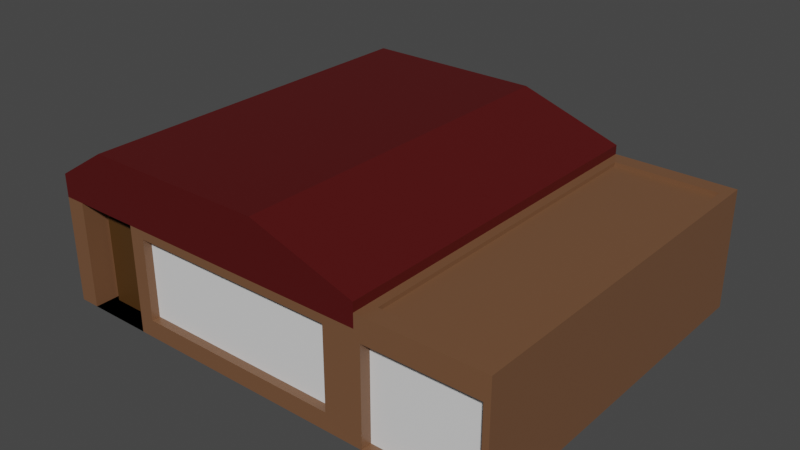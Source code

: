 # Source: house_L.blend  (saved by Blender 2.91.10; exported with 4.5.12 LTS)
import bpy
from mathutils import Matrix  # noqa: F401  (used for matrix-valued properties, if any)

bpy.ops.wm.read_factory_settings(use_empty=True)
scene = bpy.context.scene
scene.name = 'Scene'

# ---- collections
col_collection = bpy.data.collections.new('Collection'); scene.collection.children.link(col_collection)

# ---- materials (node trees are filled in below, after node groups)
mat_material = bpy.data.materials.new('Material')
mat_material.alpha_threshold = 0.0
mat_material.use_transparent_shadow = False
mat_material.line_color = (0.0, 0.0, 0.0, 1.0)
mat_material_001 = bpy.data.materials.new('Material.001')
mat_material_001.use_transparent_shadow = False
mat_material_002 = bpy.data.materials.new('Material.002')
mat_material_002.use_transparent_shadow = False
mat_material_003 = bpy.data.materials.new('Material.003')
mat_material_003.use_transparent_shadow = False
mat_material_004 = bpy.data.materials.new('Material.004')
mat_material_004.use_transparent_shadow = False

# ---- material node trees
mat_material.use_nodes = True; mat_material.node_tree.nodes.clear()
_N = mat_material.node_tree.nodes; _L = mat_material.node_tree.links
n0 = _N.new('ShaderNodeOutputMaterial'); n0.name = 'Material Output'; n0.location = (300, 300)
n1 = _N.new('ShaderNodeBsdfPrincipled'); n1.name = 'Principled BSDF'; n1.location = (10, 300)
n1.distribution = 'GGX'
n1.subsurface_method = 'BURLEY'
n1.inputs[0].default_value = (0.1789, 0.08386, 0.04107, 1.0)
n1.inputs[2].default_value = 0.4
n1.inputs[3].default_value = 1.45
n1.inputs[27].default_value = (0.0, 0.0, 0.0, 1.0)
n1.inputs[28].default_value = 1.0
_L.new(n1.outputs[0], n0.inputs[0])
n0.is_active_output = True
mat_material_001.use_nodes = True; mat_material_001.node_tree.nodes.clear()
_N = mat_material_001.node_tree.nodes; _L = mat_material_001.node_tree.links
n0 = _N.new('ShaderNodeBsdfPrincipled'); n0.name = 'Principled BSDF'; n0.location = (10, 300)
n0.distribution = 'GGX'
n0.subsurface_method = 'BURLEY'
n0.inputs[0].default_value = (0.07321, 0.03204, 0.006146, 1.0)
n0.inputs[3].default_value = 1.45
n0.inputs[27].default_value = (0.0, 0.0, 0.0, 1.0)
n0.inputs[28].default_value = 1.0
n1 = _N.new('ShaderNodeOutputMaterial'); n1.name = 'Material Output'; n1.location = (300, 300)
_L.new(n0.outputs[0], n1.inputs[0])
n1.is_active_output = True
mat_material_002.use_nodes = True; mat_material_002.node_tree.nodes.clear()
_N = mat_material_002.node_tree.nodes; _L = mat_material_002.node_tree.links
n0 = _N.new('ShaderNodeBsdfPrincipled'); n0.name = 'Principled BSDF'; n0.location = (10, 300)
n0.distribution = 'GGX'
n0.subsurface_method = 'BURLEY'
n0.inputs[3].default_value = 1.45
n0.inputs[27].default_value = (0.0, 0.0, 0.0, 1.0)
n0.inputs[28].default_value = 1.0
n1 = _N.new('ShaderNodeOutputMaterial'); n1.name = 'Material Output'; n1.location = (300, 300)
_L.new(n0.outputs[0], n1.inputs[0])
n1.is_active_output = True
mat_material_003.use_nodes = True; mat_material_003.node_tree.nodes.clear()
_N = mat_material_003.node_tree.nodes; _L = mat_material_003.node_tree.links
n0 = _N.new('ShaderNodeBsdfPrincipled'); n0.name = 'Principled BSDF'; n0.location = (10, 300)
n0.distribution = 'GGX'
n0.subsurface_method = 'BURLEY'
n0.inputs[0].default_value = (0.08, 0.003236, 0.003236, 1.0)
n0.inputs[3].default_value = 1.45
n0.inputs[27].default_value = (0.0, 0.0, 0.0, 1.0)
n0.inputs[28].default_value = 1.0
n1 = _N.new('ShaderNodeOutputMaterial'); n1.name = 'Material Output'; n1.location = (300, 300)
_L.new(n0.outputs[0], n1.inputs[0])
n1.is_active_output = True
mat_material_004.use_nodes = True; mat_material_004.node_tree.nodes.clear()
_N = mat_material_004.node_tree.nodes; _L = mat_material_004.node_tree.links
n0 = _N.new('ShaderNodeBsdfPrincipled'); n0.name = 'Principled BSDF'; n0.location = (10, 300)
n0.distribution = 'GGX'
n0.subsurface_method = 'BURLEY'
n0.inputs[0].default_value = (0.8, 0.2738, 0.06595, 1.0)
n0.inputs[3].default_value = 1.45
n0.inputs[27].default_value = (0.0, 0.0, 0.0, 1.0)
n0.inputs[28].default_value = 1.0
n1 = _N.new('ShaderNodeOutputMaterial'); n1.name = 'Material Output'; n1.location = (300, 300)
_L.new(n0.outputs[0], n1.inputs[0])
n1.is_active_output = True

# ---- world
world_world = bpy.data.worlds.new('World'); scene.world = world_world
world_world.use_nodes = True; world_world.node_tree.nodes.clear()
_N = world_world.node_tree.nodes; _L = world_world.node_tree.links
n0 = _N.new('ShaderNodeOutputWorld'); n0.name = 'World Output'; n0.location = (300, 300)
n1 = _N.new('ShaderNodeBackground'); n1.name = 'Background'; n1.location = (10, 300)
n1.inputs[0].default_value = (0.05088, 0.05088, 0.05088, 1.0)
_L.new(n1.outputs[0], n0.inputs[0])
n0.is_active_output = True
world_world.color = (0.05088, 0.05088, 0.05088)
world_world.use_sun_shadow = False
world_world.sun_shadow_jitter_overblur = 0.0

# ---- meshes
me_cube = bpy.data.meshes.new('Cube')
me_cube.from_pydata([(1.456, 2.141, 1.0), (1.456, 2.141, -1.0), (1.456, -1.0, 1.0), (1.456, -1.0, -1.0), (-1.0, 2.141, 1.0), (-1.0, 2.141, -1.0), (-1.0, -1.0, 1.0), (-1.0, -1.0, -1.0), (-0.3714, 2.141, -1.0), (-0.3714, -1.0, 1.0), (-0.3714, -1.0, -1.0), (0.08434, 2.141, 1.0), (1.456, 2.141, 0.648), (-1.0, -1.0, 0.648), (1.456, -1.0, 0.648), (-1.0, 2.141, 0.648), (-0.3714, 2.141, 0.648), (-0.3714, -1.0, 0.648), (-0.8555, 2.141, -1.0), (-0.8555, -1.0, 1.0), (-0.8555, -1.0, -1.0), (-0.8555, 2.141, 1.0), (-0.8555, 2.141, 0.648), (-0.8555, -1.0, 0.648), (-0.8555, -0.793, -1.0), (-0.3714, -0.793, -1.0), (-0.3714, -0.793, 0.648), (-0.8555, -0.793, 0.648), (-0.5428, -1.0, 1.531), (-0.605, -1.0, 1.531), (0.7112, 2.141, 1.531), (0.7112, -1.0, 1.531), (-0.605, 2.141, 1.531), (-0.3346, 2.141, 1.531), (-0.3346, -1.0, 1.531), (-0.5428, 2.141, 1.531), (1.231, -0.9991, 0.5182), (1.231, -0.9991, -0.7274), (-0.2614, -0.9991, -0.7274), (-0.2614, -0.9991, 0.5182), (1.231, -0.9278, 0.5182), (1.231, -0.9278, -0.7274), (-0.2614, -0.9278, -0.7274), (-0.2614, -0.9278, 0.5182), (-0.8099, -0.793, -0.9997), (-0.417, -0.793, -0.9997), (-0.417, -0.793, 0.3382), (-0.8099, -0.793, 0.3382), (-0.8099, -0.8275, -0.9997), (-0.417, -0.8275, -0.9997), (-0.417, -0.8275, 0.3382), (-0.8099, -0.8275, 0.3382), (-1.0, 1.957, -0.6905), (-1.0, -0.8159, -0.6905), (-1.0, 1.957, 0.3384), (-1.0, -0.8159, 0.3384), (-0.9705, 1.957, -0.6905), (-0.9705, -0.8159, -0.6905), (-0.9705, 1.957, 0.3384), (-0.9705, -0.8159, 0.3384), (-0.3714, 2.054, 0.648), (-0.3714, 2.054, -1.0), (-0.8555, 2.054, 0.648), (-0.8555, 2.054, -1.0), (-0.4245, 2.054, 0.2812), (-0.4245, 2.054, -1.005), (-0.8024, 2.054, 0.2812), (-0.8024, 2.054, -1.005), (-0.4245, 2.075, 0.2812), (-0.4245, 2.075, -1.005), (-0.8024, 2.075, 0.2812), (-0.8024, 2.075, -1.005), (1.249, 2.141, 0.3996), (1.249, 2.141, -0.7517), (-0.1648, 2.141, -0.7517), (-0.1648, 2.141, 0.3996), (1.249, 2.088, 0.3996), (1.249, 2.088, -0.7517), (-0.1648, 2.088, -0.7517), (-0.1648, 2.088, 0.3996), (2.33, 2.141, 0.648), (2.33, 2.141, -1.0), (2.33, -1.0, 0.648), (2.33, -1.0, -1.0), (1.456, 2.141, 0.8583), (1.456, -1.0, 0.8583), (2.33, 2.141, 0.8583), (2.33, -1.0, 0.8583), (1.519, 1.997, 0.8583), (1.519, -0.8553, 0.8583), (2.266, 1.997, 0.8583), (2.266, -0.8553, 0.8583), (1.519, 1.997, 0.7974), (1.519, -0.8553, 0.7974), (2.266, 1.997, 0.7974), (2.266, -0.8553, 0.7974), (1.499, -1.0, 0.4911), (1.499, -1.0, -0.9936), (2.286, -1.0, 0.4911), (2.286, -1.0, -0.9936), (1.499, -0.9098, 0.4911), (1.499, -0.9098, -0.9936), (2.286, -0.9098, 0.4911), (2.286, -0.9098, -0.9936), (-1.0, 1.141, -1.0), (1.456, 1.141, 1.0), (-1.0, 1.141, 1.0), (1.456, 1.141, -1.0), (-0.3714, 1.141, -1.0), (1.456, 1.141, 0.648), (-1.0, 1.141, 0.648), (-0.8555, 1.141, -1.0), (0.7112, 1.141, 1.531), (-0.605, 1.141, 1.531), (-0.3346, 1.141, 1.531), (-0.5428, 1.141, 1.531), (-1.0, 1.141, -0.6905), (-1.0, 1.141, 0.3384), (-0.9705, 1.141, -0.6905), (-0.9705, 1.141, 0.3384), (2.33, 1.141, -1.0), (2.33, 1.141, 0.648), (1.456, 1.141, 0.8583), (2.33, 1.141, 0.8583), (1.519, 1.141, 0.8583), (2.266, 1.141, 0.8583), (1.519, 1.141, 0.7974), (2.266, 1.141, 0.7974), (0.8703, -1.0, -1.0), (0.8703, 2.141, 1.0), (0.8703, 2.141, -1.0), (0.8703, -1.0, 1.0), (0.8703, -1.0, 0.648), (0.8703, 2.141, 0.648), (0.4593, 2.141, 1.531), (0.4593, -1.0, 1.531), (0.7885, -0.9991, -0.7274), (0.7885, -0.9991, 0.5182), (0.7885, -0.9278, -0.7274), (0.7885, -0.9278, 0.5182), (0.8401, 2.141, -0.7517), (0.8401, 2.141, 0.3996), (0.8401, 2.088, -0.7517), (0.8401, 2.088, 0.3996), (0.4593, 1.141, 1.531), (0.8703, 1.141, -1.0)], [], [(11, 21, 35, 33), (23, 19, 6, 13), (110, 106, 4, 15), (145, 107, 3, 128), (109, 105, 2, 14), (133, 129, 0, 12), (22, 21, 11, 16), (111, 108, 10, 20), (132, 131, 9, 17), (6, 19, 28, 29), (3, 14, 36, 37), (16, 8, 61, 60), (8, 16, 75, 74), (3, 83, 99, 97), (104, 7, 53, 116), (20, 23, 13, 7), (17, 23, 27, 26), (5, 15, 22, 18), (104, 111, 20, 7), (15, 4, 21, 22), (17, 9, 19, 23), (129, 11, 33, 134), (25, 26, 46, 45), (10, 17, 26, 25), (23, 20, 24, 27), (20, 10, 25, 24), (115, 113, 29, 28), (144, 114, 34, 135), (114, 115, 28, 34), (21, 4, 32, 35), (131, 2, 31, 135), (19, 9, 34, 28), (106, 6, 29, 113), (105, 0, 30, 112), (39, 38, 42, 43), (132, 17, 39, 137), (17, 10, 38, 39), (128, 3, 37, 136), (138, 139, 43, 42), (37, 36, 40, 41), (137, 39, 43, 139), (136, 37, 41, 138), (46, 47, 51, 50), (26, 27, 47, 46), (24, 25, 45, 44), (27, 24, 44, 47), (49, 50, 51, 48), (44, 45, 49, 48), (47, 44, 48, 51), (45, 46, 50, 49), (54, 52, 56, 58), (15, 5, 52, 54), (7, 13, 55, 53), (110, 15, 54, 117), (118, 119, 58, 56), (53, 55, 59, 57), (116, 53, 57, 118), (117, 54, 58, 119), (62, 60, 64, 66), (22, 16, 60, 62), (8, 18, 63, 61), (18, 22, 62, 63), (65, 67, 71, 69), (61, 63, 67, 65), (60, 61, 65, 64), (63, 62, 66, 67), (71, 70, 68, 69), (64, 65, 69, 68), (67, 66, 70, 71), (66, 64, 68, 70), (74, 75, 79, 78), (130, 8, 74, 140), (133, 12, 72, 141), (12, 1, 73, 72), (142, 143, 76, 77), (72, 73, 77, 76), (141, 72, 76, 143), (140, 74, 78, 142), (120, 121, 82, 83), (1, 12, 80, 81), (107, 1, 81, 120), (109, 14, 85, 122), (86, 84, 88, 90), (14, 82, 87, 85), (121, 80, 86, 123), (80, 12, 84, 86), (89, 91, 95, 93), (123, 86, 90, 125), (85, 87, 91, 89), (122, 85, 89, 124), (126, 93, 95, 127), (124, 89, 93, 126), (90, 88, 92, 94), (125, 90, 94, 127), (98, 96, 100, 102), (14, 3, 97, 96), (82, 14, 96, 98), (83, 82, 98, 99), (100, 101, 103, 102), (99, 98, 102, 103), (97, 99, 103, 101), (96, 97, 101, 100), (91, 125, 127, 95), (88, 124, 126, 92), (92, 126, 127, 94), (84, 122, 124, 88), (87, 123, 125, 91), (82, 121, 123, 87), (12, 109, 122, 84), (3, 107, 120, 83), (81, 80, 121, 120), (55, 117, 119, 59), (52, 116, 118, 56), (57, 59, 119, 118), (13, 110, 117, 55), (2, 105, 112, 31), (4, 106, 113, 32), (33, 35, 115, 114), (134, 33, 114, 144), (35, 32, 113, 115), (5, 18, 111, 104), (5, 104, 116, 52), (18, 8, 108, 111), (12, 0, 105, 109), (130, 1, 107, 145), (13, 6, 106, 110), (8, 130, 145, 108), (30, 134, 144, 112), (73, 140, 142, 77), (75, 141, 143, 79), (78, 79, 143, 142), (16, 133, 141, 75), (1, 130, 140, 73), (38, 136, 138, 42), (36, 137, 139, 40), (41, 40, 139, 138), (10, 128, 136, 38), (14, 132, 137, 36), (9, 131, 135, 34), (112, 144, 135, 31), (0, 129, 134, 30), (14, 2, 131, 132), (16, 11, 129, 133), (108, 145, 128, 10)])
me_cube.polygons.foreach_set('material_index', [3, 3, 3, 0, 3, 3, 3, 0, 3, 3, 0, 0, 0, 0, 0, 0, 0, 0, 0, 3, 3, 3, 0, 0, 0, 0, 3, 3, 3, 3, 3, 3, 3, 3, 0, 0, 0, 0, 2, 0, 0, 0, 1, 0, 0, 0, 1, 0, 1, 1, 0, 0, 0, 0, 2, 0, 0, 0, 0, 0, 0, 0, 0, 0, 0, 0, 1, 1, 1, 1, 0, 0, 0, 0, 2, 0, 0, 0, 0, 0, 0, 0, 0, 0, 0, 0, 0, 0, 0, 0, 0, 0, 0, 0, 0, 0, 0, 0, 2, 0, 0, 0, 0, 0, 0, 0, 0, 0, 0, 0, 0, 0, 0, 2, 0, 3, 3, 3, 3, 3, 0, 0, 0, 3, 0, 3, 0, 3, 0, 0, 2, 0, 0, 0, 0, 2, 0, 0, 3, 3, 3, 3, 3, 0])
_uv = me_cube.uv_layers.new(name='UVMap')
_uv.uv.foreach_set('vector', [0.625, 0.3286, 0.625, 0.2681, 0.625, 0.2681, 0.625, 0.3286, 0.581, 0.9819, 0.625, 0.9819, 0.625, 1.0, 0.581, 1.0, 0.581, 0.125, 0.625, 0.125, 0.625, 0.25, 0.581, 0.25, 0.3018, 0.625, 0.375, 0.625, 0.375, 0.75, 0.3018, 0.75, 0.581, 0.625, 0.625, 0.625, 0.625, 0.75, 0.581, 0.75, 0.581, 0.4268, 0.625, 0.4268, 0.625, 0.5, 0.581, 0.5, 0.581, 0.2681, 0.625, 0.2681, 0.625, 0.3286, 0.581, 0.3286, 0.1431, 0.625, 0.2036, 0.625, 0.2036, 0.75, 0.1431, 0.75, 0.581, 0.8232, 0.625, 0.8232, 0.625, 0.9214, 0.581, 0.9214, 0.625, 1.0, 0.625, 0.9819, 0.625, 0.9819, 0.625, 1.0, 0.375, 0.75, 0.581, 0.75, 0.581, 0.75, 0.375, 0.75, 0.581, 0.3286, 0.375, 0.3286, 0.375, 0.3286, 0.581, 0.3286, 0.375, 0.3286, 0.581, 0.3286, 0.581, 0.3286, 0.375, 0.3286, 0.375, 0.75, 0.375, 0.75, 0.375, 0.75, 0.375, 0.75, 0.125, 0.625, 0.125, 0.75, 0.125, 0.75, 0.125, 0.625, 0.375, 0.9819, 0.581, 0.9819, 0.581, 1.0, 0.375, 1.0, 0.581, 0.9214, 0.581, 0.9819, 0.581, 0.9819, 0.581, 0.9214, 0.375, 0.25, 0.581, 0.25, 0.581, 0.2681, 0.375, 0.2681, 0.125, 0.625, 0.1431, 0.625, 0.1431, 0.75, 0.125, 0.75, 0.581, 0.25, 0.625, 0.25, 0.625, 0.2681, 0.581, 0.2681, 0.581, 0.9214, 0.625, 0.9214, 0.625, 0.9819, 0.581, 0.9819, 0.625, 0.4268, 0.625, 0.3286, 0.625, 0.3286, 0.625, 0.4268, 0.375, 0.9214, 0.581, 0.9214, 0.581, 0.9214, 0.375, 0.9214, 0.375, 0.9214, 0.581, 0.9214, 0.581, 0.9214, 0.375, 0.9214, 0.581, 0.9819, 0.375, 0.9819, 0.375, 0.9819, 0.581, 0.9819, 0.1431, 0.75, 0.2036, 0.75, 0.2036, 0.75, 0.1431, 0.75, 0.8569, 0.625, 0.875, 0.625, 0.875, 0.75, 0.8569, 0.75, 0.6982, 0.625, 0.7964, 0.625, 0.7964, 0.75, 0.6982, 0.75, 0.7964, 0.625, 0.8569, 0.625, 0.8569, 0.75, 0.7964, 0.75, 0.625, 0.2681, 0.625, 0.25, 0.625, 0.25, 0.625, 0.2681, 0.625, 0.8232, 0.625, 0.75, 0.625, 0.75, 0.625, 0.8232, 0.625, 0.9819, 0.625, 0.9214, 0.625, 0.9214, 0.625, 0.9819, 0.625, 0.125, 0.625, 0.0, 0.625, 0.0, 0.625, 0.125, 0.625, 0.625, 0.625, 0.5, 0.625, 0.5, 0.625, 0.625, 0.581, 0.9214, 0.375, 0.9214, 0.375, 0.9214, 0.581, 0.9214, 0.581, 0.8232, 0.581, 0.9214, 0.581, 0.9214, 0.581, 0.8232, 0.581, 0.9214, 0.375, 0.9214, 0.375, 0.9214, 0.581, 0.9214, 0.3018, 0.75, 0.375, 0.75, 0.375, 0.75, 0.3018, 0.75, 0.375, 0.8232, 0.581, 0.8232, 0.581, 0.9214, 0.375, 0.9214, 0.375, 0.75, 0.581, 0.75, 0.581, 0.75, 0.375, 0.75, 0.581, 0.8232, 0.581, 0.9214, 0.581, 0.9214, 0.581, 0.8232, 0.3018, 0.75, 0.375, 0.75, 0.375, 0.75, 0.3018, 0.75, 0.581, 0.9214, 0.581, 0.9819, 0.581, 0.9819, 0.581, 0.9214, 0.581, 0.9214, 0.581, 0.9819, 0.581, 0.9819, 0.581, 0.9214, 0.1431, 0.75, 0.2036, 0.75, 0.2036, 0.75, 0.1431, 0.75, 0.581, 0.9819, 0.375, 0.9819, 0.375, 0.9819, 0.581, 0.9819, 0.375, 0.9214, 0.581, 0.9214, 0.581, 0.9819, 0.375, 0.9819, 0.1431, 0.75, 0.2036, 0.75, 0.2036, 0.75, 0.1431, 0.75, 0.581, 0.9819, 0.375, 0.9819, 0.375, 0.9819, 0.581, 0.9819, 0.375, 0.9214, 0.581, 0.9214, 0.581, 0.9214, 0.375, 0.9214, 0.581, 0.25, 0.375, 0.25, 0.375, 0.25, 0.581, 0.25, 0.581, 0.25, 0.375, 0.25, 0.375, 0.25, 0.581, 0.25, 0.375, 1.0, 0.581, 1.0, 0.581, 1.0, 0.375, 1.0, 0.581, 0.125, 0.581, 0.25, 0.581, 0.25, 0.581, 0.125, 0.375, 0.125, 0.581, 0.125, 0.581, 0.25, 0.375, 0.25, 0.375, 1.0, 0.581, 1.0, 0.581, 1.0, 0.375, 1.0, 0.125, 0.625, 0.125, 0.75, 0.125, 0.75, 0.125, 0.625, 0.581, 0.125, 0.581, 0.25, 0.581, 0.25, 0.581, 0.125, 0.581, 0.2681, 0.581, 0.3286, 0.581, 0.3286, 0.581, 0.2681, 0.581, 0.2681, 0.581, 0.3286, 0.581, 0.3286, 0.581, 0.2681, 0.2036, 0.5, 0.1431, 0.5, 0.1431, 0.5, 0.2036, 0.5, 0.375, 0.2681, 0.581, 0.2681, 0.581, 0.2681, 0.375, 0.2681, 0.2036, 0.5, 0.1431, 0.5, 0.1431, 0.5, 0.2036, 0.5, 0.2036, 0.5, 0.1431, 0.5, 0.1431, 0.5, 0.2036, 0.5, 0.581, 0.3286, 0.375, 0.3286, 0.375, 0.3286, 0.581, 0.3286, 0.375, 0.2681, 0.581, 0.2681, 0.581, 0.2681, 0.375, 0.2681, 0.375, 0.2681, 0.581, 0.2681, 0.581, 0.3286, 0.375, 0.3286, 0.581, 0.3286, 0.375, 0.3286, 0.375, 0.3286, 0.581, 0.3286, 0.375, 0.2681, 0.581, 0.2681, 0.581, 0.2681, 0.375, 0.2681, 0.581, 0.2681, 0.581, 0.3286, 0.581, 0.3286, 0.581, 0.2681, 0.375, 0.3286, 0.581, 0.3286, 0.581, 0.3286, 0.375, 0.3286, 0.3018, 0.5, 0.2036, 0.5, 0.2036, 0.5, 0.3018, 0.5, 0.581, 0.4268, 0.581, 0.5, 0.581, 0.5, 0.581, 0.4268, 0.581, 0.5, 0.375, 0.5, 0.375, 0.5, 0.581, 0.5, 0.375, 0.4268, 0.581, 0.4268, 0.581, 0.5, 0.375, 0.5, 0.581, 0.5, 0.375, 0.5, 0.375, 0.5, 0.581, 0.5, 0.581, 0.4268, 0.581, 0.5, 0.581, 0.5, 0.581, 0.4268, 0.3018, 0.5, 0.2036, 0.5, 0.2036, 0.5, 0.3018, 0.5, 0.375, 0.625, 0.581, 0.625, 0.581, 0.75, 0.375, 0.75, 0.375, 0.5, 0.581, 0.5, 0.581, 0.5, 0.375, 0.5, 0.375, 0.625, 0.375, 0.5, 0.375, 0.5, 0.375, 0.625, 0.581, 0.625, 0.581, 0.75, 0.581, 0.75, 0.581, 0.625, 0.581, 0.5, 0.581, 0.5, 0.581, 0.5, 0.581, 0.5, 0.581, 0.75, 0.581, 0.75, 0.581, 0.75, 0.581, 0.75, 0.581, 0.625, 0.581, 0.5, 0.581, 0.5, 0.581, 0.625, 0.581, 0.5, 0.581, 0.5, 0.581, 0.5, 0.581, 0.5, 0.581, 0.75, 0.581, 0.75, 0.581, 0.75, 0.581, 0.75, 0.581, 0.625, 0.581, 0.5, 0.581, 0.5, 0.581, 0.625, 0.581, 0.75, 0.581, 0.75, 0.581, 0.75, 0.581, 0.75, 0.581, 0.625, 0.581, 0.75, 0.581, 0.75, 0.581, 0.625, 0.581, 0.625, 0.581, 0.75, 0.581, 0.75, 0.581, 0.625, 0.581, 0.625, 0.581, 0.75, 0.581, 0.75, 0.581, 0.625, 0.581, 0.5, 0.581, 0.5, 0.581, 0.5, 0.581, 0.5, 0.581, 0.625, 0.581, 0.5, 0.581, 0.5, 0.581, 0.625, 0.581, 0.75, 0.581, 0.75, 0.581, 0.75, 0.581, 0.75, 0.581, 0.75, 0.375, 0.75, 0.375, 0.75, 0.581, 0.75, 0.581, 0.75, 0.581, 0.75, 0.581, 0.75, 0.581, 0.75, 0.375, 0.75, 0.581, 0.75, 0.581, 0.75, 0.375, 0.75, 0.581, 0.75, 0.375, 0.75, 0.375, 0.75, 0.581, 0.75, 0.375, 0.75, 0.581, 0.75, 0.581, 0.75, 0.375, 0.75, 0.375, 0.75, 0.375, 0.75, 0.375, 0.75, 0.375, 0.75, 0.581, 0.75, 0.375, 0.75, 0.375, 0.75, 0.581, 0.75, 0.581, 0.75, 0.581, 0.625, 0.581, 0.625, 0.581, 0.75, 0.581, 0.5, 0.581, 0.625, 0.581, 0.625, 0.581, 0.5, 0.581, 0.5, 0.581, 0.625, 0.581, 0.625, 0.581, 0.5, 0.581, 0.5, 0.581, 0.625, 0.581, 0.625, 0.581, 0.5, 0.581, 0.75, 0.581, 0.625, 0.581, 0.625, 0.581, 0.75, 0.581, 0.75, 0.581, 0.625, 0.581, 0.625, 0.581, 0.75, 0.581, 0.5, 0.581, 0.625, 0.581, 0.625, 0.581, 0.5, 0.375, 0.75, 0.375, 0.625, 0.375, 0.625, 0.375, 0.75, 0.375, 0.5, 0.581, 0.5, 0.581, 0.625, 0.375, 0.625, 0.581, 0.0, 0.581, 0.125, 0.581, 0.125, 0.581, 0.0, 0.125, 0.5, 0.125, 0.625, 0.125, 0.625, 0.125, 0.5, 0.375, 0.0, 0.581, 0.0, 0.581, 0.125, 0.375, 0.125, 0.581, 0.0, 0.581, 0.125, 0.581, 0.125, 0.581, 0.0, 0.625, 0.75, 0.625, 0.625, 0.625, 0.625, 0.625, 0.75, 0.625, 0.25, 0.625, 0.125, 0.625, 0.125, 0.625, 0.25, 0.7964, 0.5, 0.8569, 0.5, 0.8569, 0.625, 0.7964, 0.625, 0.6982, 0.5, 0.7964, 0.5, 0.7964, 0.625, 0.6982, 0.625, 0.8569, 0.5, 0.875, 0.5, 0.875, 0.625, 0.8569, 0.625, 0.125, 0.5, 0.1431, 0.5, 0.1431, 0.625, 0.125, 0.625, 0.125, 0.5, 0.125, 0.625, 0.125, 0.625, 0.125, 0.5, 0.1431, 0.5, 0.2036, 0.5, 0.2036, 0.625, 0.1431, 0.625, 0.581, 0.5, 0.625, 0.5, 0.625, 0.625, 0.581, 0.625, 0.3018, 0.5, 0.375, 0.5, 0.375, 0.625, 0.3018, 0.625, 0.581, 0.0, 0.625, 0.0, 0.625, 0.125, 0.581, 0.125, 0.2036, 0.5, 0.3018, 0.5, 0.3018, 0.625, 0.2036, 0.625, 0.625, 0.5, 0.6982, 0.5, 0.6982, 0.625, 0.625, 0.625, 0.375, 0.5, 0.3018, 0.5, 0.3018, 0.5, 0.375, 0.5, 0.581, 0.3286, 0.581, 0.4268, 0.581, 0.4268, 0.581, 0.3286, 0.375, 0.3286, 0.581, 0.3286, 0.581, 0.4268, 0.375, 0.4268, 0.581, 0.3286, 0.581, 0.4268, 0.581, 0.4268, 0.581, 0.3286, 0.375, 0.5, 0.3018, 0.5, 0.3018, 0.5, 0.375, 0.5, 0.2036, 0.75, 0.3018, 0.75, 0.3018, 0.75, 0.2036, 0.75, 0.581, 0.75, 0.581, 0.8232, 0.581, 0.8232, 0.581, 0.75, 0.375, 0.75, 0.581, 0.75, 0.581, 0.8232, 0.375, 0.8232, 0.2036, 0.75, 0.3018, 0.75, 0.3018, 0.75, 0.2036, 0.75, 0.581, 0.75, 0.581, 0.8232, 0.581, 0.8232, 0.581, 0.75, 0.625, 0.9214, 0.625, 0.8232, 0.625, 0.8232, 0.625, 0.9214, 0.625, 0.625, 0.6982, 0.625, 0.6982, 0.75, 0.625, 0.75, 0.625, 0.5, 0.625, 0.4268, 0.625, 0.4268, 0.625, 0.5, 0.581, 0.75, 0.625, 0.75, 0.625, 0.8232, 0.581, 0.8232, 0.581, 0.3286, 0.625, 0.3286, 0.625, 0.4268, 0.581, 0.4268, 0.2036, 0.625, 0.3018, 0.625, 0.3018, 0.75, 0.2036, 0.75])
me_cube.materials.append(mat_material)
me_cube.materials.append(mat_material_001)
me_cube.materials.append(mat_material_002)
me_cube.materials.append(mat_material_003)
me_cube.materials.append(mat_material_004)
me_cube.use_remesh_preserve_volume = False
me_cube.use_remesh_preserve_attributes = False
me_cube.use_mirror_vertex_groups = False
me_cube.update()

# ---- objects
ob_cube = bpy.data.objects.new('Cube', me_cube)

# ---- transforms, parenting, visibility, modifiers, constraints
ob_cube.location = (0.0, 0.0, 0.9253)
ob_cube.scale = (2.157, 1.82, 1.0)
ob_cube.lock_rotations_4d = False
ob_cube.empty_display_type = 'ARROWS'
ob_cube.lineart.crease_threshold = 0.0

# ---- collection membership
col_collection.objects.link(ob_cube)

# ---- scene / render settings (as saved in the file)
scene.frame_start = 1; scene.frame_end = 250; scene.frame_set(0)
scene.render.engine = 'BLENDER_EEVEE_NEXT'
scene.cycles.use_denoising = False
scene.cycles.samples = 128
scene.cycles.sampling_pattern = 'TABULATED_SOBOL'
scene.cycles.use_adaptive_sampling = False
scene.cycles.use_light_tree = False
scene.view_settings.view_transform = 'Filmic'
bpy.context.view_layer.update()

# ---- added for rendering (the .blend has no active camera and no usable light): camera, sun
cam_auto = bpy.data.cameras.new('AutoCamera')
cam_auto.lens = 50.0
cam_auto.sensor_width = 36.0
cam_auto.clip_end = 1000.0
ob_auto_camera = bpy.data.objects.new('AutoCamera', cam_auto)
scene.collection.objects.link(ob_auto_camera)
ob_auto_camera.location = (10.2458, -9.53549, 8.23763)
ob_auto_camera.rotation_euler = (1.09748, -7.21219e-08, 0.694738)
scene.camera = ob_auto_camera
light_auto_sun = bpy.data.lights.new('AutoSun', 'SUN')
light_auto_sun.energy = 3.0
light_auto_sun.angle = 0.0523599
ob_auto_sun = bpy.data.objects.new('AutoSun', light_auto_sun)
scene.collection.objects.link(ob_auto_sun)
ob_auto_sun.rotation_euler = (0.872665, 0.174533, 0.523599)
bpy.context.view_layer.update()
